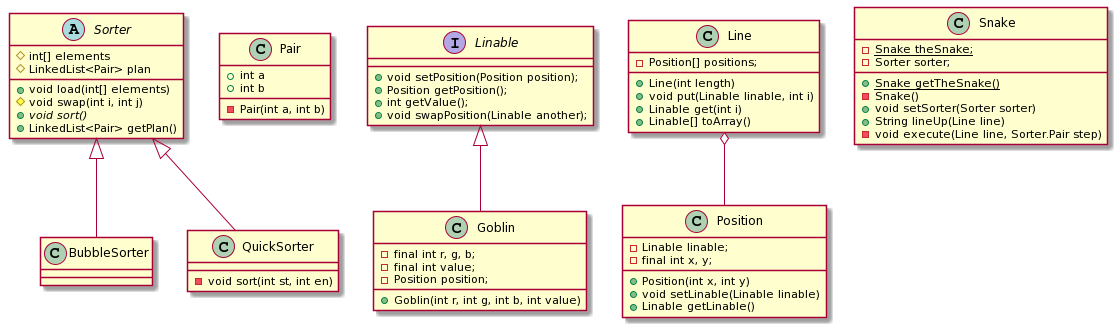

The diagram above was rendered by PlantUML. Its source (embedded in the PNG):
@startuml
Sorter <|-- BubbleSorter
class BubbleSorter
class Pair {
       + int a
       + int b
       - Pair(int a, int b)
}
abstract class Sorter {
    # int[] elements
    # LinkedList<Pair> plan
    +void load(int[] elements)
    # void swap(int i, int j)
    +{abstract} void sort()
    + LinkedList<Pair> getPlan()
}
Linable <|-- Goblin
class Goblin{
    -final int r, g, b;
    -final int value;
    -Position position;
    +Goblin(int r, int g, int b, int value)
}
interface Linable {
    +void setPosition(Position position);
    +Position getPosition();
    +int getValue();
    +void swapPosition(Linable another);
}
class Line {
    -Position[] positions;
    + Line(int length) 
    +void put(Linable linable, int i) 
    +Linable get(int i)
    +Linable[] toArray() 
}
Line o-- Position
class Position {
    -Linable linable;
    - final int x, y;
    + Position(int x, int y)
    + void setLinable(Linable linable)
    +Linable getLinable() 
}
Sorter <|-- QuickSorter
class QuickSorter {
     -void sort(int st, int en) 
}
class Snake {
    -{static} Snake theSnake;
    -Sorter sorter;
    +{static} Snake getTheSnake()
    -Snake()   
    +void setSorter(Sorter sorter)
    +String lineUp(Line line)
    -void execute(Line line, Sorter.Pair step)
}
@enduml